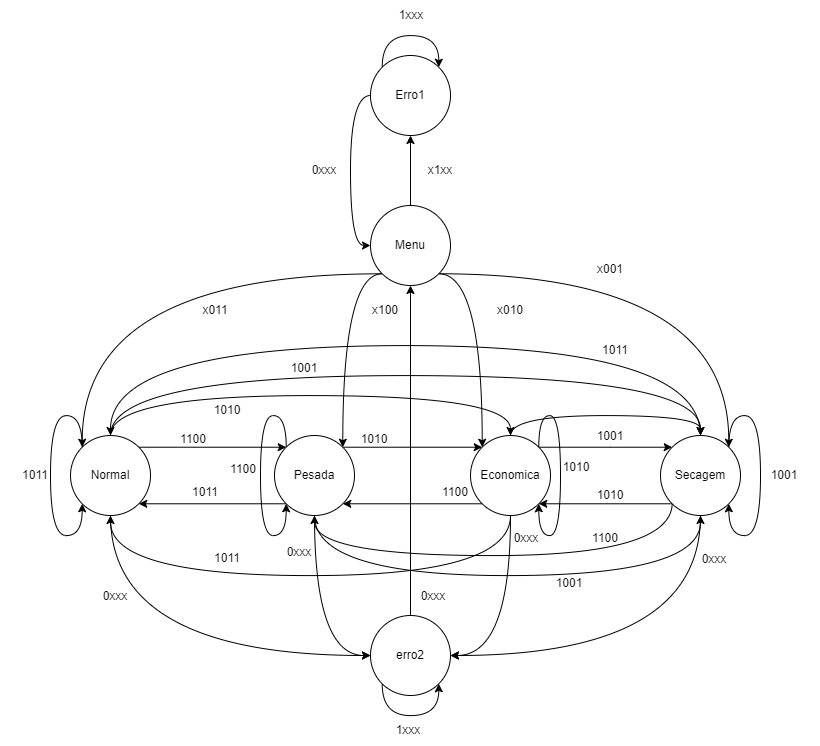

The diagram above was exported from draw.io. Its source (the exported page's mxGraphModel, read from the mxfile embedded in the PNG):
<mxGraphModel dx="1082" dy="507" grid="1" gridSize="10" guides="1" tooltips="1" connect="1" arrows="1" fold="1" page="1" pageScale="1" pageWidth="827" pageHeight="1169" math="0" shadow="0">
  <root>
    <mxCell id="0" />
    <mxCell id="1" parent="0" />
    <mxCell id="zUA8TLpoJkwwmcJ-8-m4-10" style="edgeStyle=orthogonalEdgeStyle;curved=1;rounded=0;orthogonalLoop=1;jettySize=auto;html=1;exitX=0.5;exitY=0;exitDx=0;exitDy=0;entryX=0.5;entryY=0;entryDx=0;entryDy=0;" edge="1" parent="1" source="zUA8TLpoJkwwmcJ-8-m4-1" target="zUA8TLpoJkwwmcJ-8-m4-3">
      <mxGeometry relative="1" as="geometry">
        <Array as="points">
          <mxPoint x="210" y="630" />
          <mxPoint x="610" y="630" />
        </Array>
      </mxGeometry>
    </mxCell>
    <mxCell id="zUA8TLpoJkwwmcJ-8-m4-11" style="edgeStyle=orthogonalEdgeStyle;curved=1;rounded=0;orthogonalLoop=1;jettySize=auto;html=1;exitX=0.5;exitY=0;exitDx=0;exitDy=0;entryX=0.5;entryY=0;entryDx=0;entryDy=0;" edge="1" parent="1" source="zUA8TLpoJkwwmcJ-8-m4-1" target="zUA8TLpoJkwwmcJ-8-m4-4">
      <mxGeometry relative="1" as="geometry">
        <Array as="points">
          <mxPoint x="210" y="610" />
          <mxPoint x="800" y="610" />
        </Array>
      </mxGeometry>
    </mxCell>
    <mxCell id="zUA8TLpoJkwwmcJ-8-m4-25" style="edgeStyle=orthogonalEdgeStyle;curved=1;rounded=0;orthogonalLoop=1;jettySize=auto;html=1;exitX=0.5;exitY=1;exitDx=0;exitDy=0;entryX=0;entryY=0.5;entryDx=0;entryDy=0;" edge="1" parent="1" source="zUA8TLpoJkwwmcJ-8-m4-1" target="zUA8TLpoJkwwmcJ-8-m4-6">
      <mxGeometry relative="1" as="geometry" />
    </mxCell>
    <mxCell id="zUA8TLpoJkwwmcJ-8-m4-44" style="edgeStyle=orthogonalEdgeStyle;curved=1;rounded=0;orthogonalLoop=1;jettySize=auto;html=1;exitX=1;exitY=0;exitDx=0;exitDy=0;entryX=0;entryY=0;entryDx=0;entryDy=0;" edge="1" parent="1" source="zUA8TLpoJkwwmcJ-8-m4-1" target="zUA8TLpoJkwwmcJ-8-m4-2">
      <mxGeometry relative="1" as="geometry" />
    </mxCell>
    <mxCell id="zUA8TLpoJkwwmcJ-8-m4-1" value="Normal" style="ellipse;whiteSpace=wrap;html=1;aspect=fixed;" vertex="1" parent="1">
      <mxGeometry x="170" y="670" width="80" height="80" as="geometry" />
    </mxCell>
    <mxCell id="zUA8TLpoJkwwmcJ-8-m4-16" style="edgeStyle=orthogonalEdgeStyle;curved=1;rounded=0;orthogonalLoop=1;jettySize=auto;html=1;exitX=0.5;exitY=1;exitDx=0;exitDy=0;entryX=0.5;entryY=1;entryDx=0;entryDy=0;" edge="1" parent="1" source="zUA8TLpoJkwwmcJ-8-m4-2" target="zUA8TLpoJkwwmcJ-8-m4-4">
      <mxGeometry relative="1" as="geometry">
        <Array as="points">
          <mxPoint x="414" y="810" />
          <mxPoint x="800" y="810" />
        </Array>
      </mxGeometry>
    </mxCell>
    <mxCell id="zUA8TLpoJkwwmcJ-8-m4-26" style="edgeStyle=orthogonalEdgeStyle;curved=1;rounded=0;orthogonalLoop=1;jettySize=auto;html=1;exitX=0.5;exitY=1;exitDx=0;exitDy=0;entryX=0;entryY=0.5;entryDx=0;entryDy=0;" edge="1" parent="1" source="zUA8TLpoJkwwmcJ-8-m4-2" target="zUA8TLpoJkwwmcJ-8-m4-6">
      <mxGeometry relative="1" as="geometry" />
    </mxCell>
    <mxCell id="zUA8TLpoJkwwmcJ-8-m4-43" style="edgeStyle=orthogonalEdgeStyle;curved=1;rounded=0;orthogonalLoop=1;jettySize=auto;html=1;exitX=1;exitY=0;exitDx=0;exitDy=0;entryX=0;entryY=0;entryDx=0;entryDy=0;" edge="1" parent="1" source="zUA8TLpoJkwwmcJ-8-m4-2" target="zUA8TLpoJkwwmcJ-8-m4-3">
      <mxGeometry relative="1" as="geometry" />
    </mxCell>
    <mxCell id="zUA8TLpoJkwwmcJ-8-m4-45" style="edgeStyle=orthogonalEdgeStyle;curved=1;rounded=0;orthogonalLoop=1;jettySize=auto;html=1;exitX=0;exitY=1;exitDx=0;exitDy=0;entryX=1;entryY=1;entryDx=0;entryDy=0;" edge="1" parent="1" source="zUA8TLpoJkwwmcJ-8-m4-2" target="zUA8TLpoJkwwmcJ-8-m4-1">
      <mxGeometry relative="1" as="geometry" />
    </mxCell>
    <mxCell id="zUA8TLpoJkwwmcJ-8-m4-2" value="Pesada" style="ellipse;whiteSpace=wrap;html=1;aspect=fixed;" vertex="1" parent="1">
      <mxGeometry x="374" y="670" width="80" height="80" as="geometry" />
    </mxCell>
    <mxCell id="zUA8TLpoJkwwmcJ-8-m4-9" style="edgeStyle=orthogonalEdgeStyle;curved=1;rounded=0;orthogonalLoop=1;jettySize=auto;html=1;exitX=0.5;exitY=0;exitDx=0;exitDy=0;entryX=0.5;entryY=0;entryDx=0;entryDy=0;" edge="1" parent="1" source="zUA8TLpoJkwwmcJ-8-m4-3" target="zUA8TLpoJkwwmcJ-8-m4-4">
      <mxGeometry relative="1" as="geometry" />
    </mxCell>
    <mxCell id="zUA8TLpoJkwwmcJ-8-m4-19" style="edgeStyle=orthogonalEdgeStyle;curved=1;rounded=0;orthogonalLoop=1;jettySize=auto;html=1;exitX=1;exitY=0;exitDx=0;exitDy=0;entryX=0;entryY=0;entryDx=0;entryDy=0;" edge="1" parent="1" source="zUA8TLpoJkwwmcJ-8-m4-3" target="zUA8TLpoJkwwmcJ-8-m4-4">
      <mxGeometry relative="1" as="geometry">
        <Array as="points">
          <mxPoint x="710" y="682" />
          <mxPoint x="710" y="682" />
        </Array>
      </mxGeometry>
    </mxCell>
    <mxCell id="zUA8TLpoJkwwmcJ-8-m4-20" style="edgeStyle=orthogonalEdgeStyle;curved=1;rounded=0;orthogonalLoop=1;jettySize=auto;html=1;exitX=0;exitY=1;exitDx=0;exitDy=0;entryX=1;entryY=1;entryDx=0;entryDy=0;" edge="1" parent="1" source="zUA8TLpoJkwwmcJ-8-m4-3" target="zUA8TLpoJkwwmcJ-8-m4-2">
      <mxGeometry relative="1" as="geometry" />
    </mxCell>
    <mxCell id="zUA8TLpoJkwwmcJ-8-m4-21" style="edgeStyle=orthogonalEdgeStyle;curved=1;rounded=0;orthogonalLoop=1;jettySize=auto;html=1;exitX=0.5;exitY=1;exitDx=0;exitDy=0;entryX=0.5;entryY=1;entryDx=0;entryDy=0;" edge="1" parent="1" source="zUA8TLpoJkwwmcJ-8-m4-3" target="zUA8TLpoJkwwmcJ-8-m4-1">
      <mxGeometry relative="1" as="geometry">
        <Array as="points">
          <mxPoint x="610" y="810" />
          <mxPoint x="210" y="810" />
        </Array>
      </mxGeometry>
    </mxCell>
    <mxCell id="zUA8TLpoJkwwmcJ-8-m4-27" style="edgeStyle=orthogonalEdgeStyle;curved=1;rounded=0;orthogonalLoop=1;jettySize=auto;html=1;exitX=0.5;exitY=1;exitDx=0;exitDy=0;entryX=1;entryY=0.5;entryDx=0;entryDy=0;" edge="1" parent="1" source="zUA8TLpoJkwwmcJ-8-m4-3" target="zUA8TLpoJkwwmcJ-8-m4-6">
      <mxGeometry relative="1" as="geometry" />
    </mxCell>
    <mxCell id="zUA8TLpoJkwwmcJ-8-m4-3" value="Economica" style="ellipse;whiteSpace=wrap;html=1;aspect=fixed;" vertex="1" parent="1">
      <mxGeometry x="570" y="670" width="80" height="80" as="geometry" />
    </mxCell>
    <mxCell id="zUA8TLpoJkwwmcJ-8-m4-22" style="edgeStyle=orthogonalEdgeStyle;curved=1;rounded=0;orthogonalLoop=1;jettySize=auto;html=1;exitX=0;exitY=1;exitDx=0;exitDy=0;entryX=1;entryY=1;entryDx=0;entryDy=0;" edge="1" parent="1" source="zUA8TLpoJkwwmcJ-8-m4-4" target="zUA8TLpoJkwwmcJ-8-m4-3">
      <mxGeometry relative="1" as="geometry" />
    </mxCell>
    <mxCell id="zUA8TLpoJkwwmcJ-8-m4-23" style="edgeStyle=orthogonalEdgeStyle;curved=1;rounded=0;orthogonalLoop=1;jettySize=auto;html=1;exitX=0.5;exitY=0;exitDx=0;exitDy=0;entryX=0.5;entryY=0;entryDx=0;entryDy=0;" edge="1" parent="1" source="zUA8TLpoJkwwmcJ-8-m4-4" target="zUA8TLpoJkwwmcJ-8-m4-1">
      <mxGeometry relative="1" as="geometry">
        <Array as="points">
          <mxPoint x="800" y="580" />
          <mxPoint x="210" y="580" />
        </Array>
      </mxGeometry>
    </mxCell>
    <mxCell id="zUA8TLpoJkwwmcJ-8-m4-24" style="edgeStyle=orthogonalEdgeStyle;curved=1;rounded=0;orthogonalLoop=1;jettySize=auto;html=1;exitX=0;exitY=1;exitDx=0;exitDy=0;entryX=0.5;entryY=1;entryDx=0;entryDy=0;" edge="1" parent="1" source="zUA8TLpoJkwwmcJ-8-m4-4" target="zUA8TLpoJkwwmcJ-8-m4-2">
      <mxGeometry relative="1" as="geometry">
        <Array as="points">
          <mxPoint x="770" y="790" />
          <mxPoint x="414" y="790" />
        </Array>
      </mxGeometry>
    </mxCell>
    <mxCell id="zUA8TLpoJkwwmcJ-8-m4-28" style="edgeStyle=orthogonalEdgeStyle;curved=1;rounded=0;orthogonalLoop=1;jettySize=auto;html=1;exitX=0.5;exitY=1;exitDx=0;exitDy=0;" edge="1" parent="1" source="zUA8TLpoJkwwmcJ-8-m4-4">
      <mxGeometry relative="1" as="geometry">
        <mxPoint x="550" y="890" as="targetPoint" />
        <Array as="points">
          <mxPoint x="800" y="890" />
        </Array>
      </mxGeometry>
    </mxCell>
    <mxCell id="zUA8TLpoJkwwmcJ-8-m4-4" value="Secagem" style="ellipse;whiteSpace=wrap;html=1;aspect=fixed;" vertex="1" parent="1">
      <mxGeometry x="760" y="670" width="80" height="80" as="geometry" />
    </mxCell>
    <mxCell id="zUA8TLpoJkwwmcJ-8-m4-29" style="edgeStyle=orthogonalEdgeStyle;curved=1;rounded=0;orthogonalLoop=1;jettySize=auto;html=1;exitX=0;exitY=1;exitDx=0;exitDy=0;entryX=0;entryY=0;entryDx=0;entryDy=0;" edge="1" parent="1" source="zUA8TLpoJkwwmcJ-8-m4-5" target="zUA8TLpoJkwwmcJ-8-m4-1">
      <mxGeometry relative="1" as="geometry" />
    </mxCell>
    <mxCell id="zUA8TLpoJkwwmcJ-8-m4-30" style="edgeStyle=orthogonalEdgeStyle;curved=1;rounded=0;orthogonalLoop=1;jettySize=auto;html=1;exitX=0;exitY=1;exitDx=0;exitDy=0;entryX=1;entryY=0;entryDx=0;entryDy=0;" edge="1" parent="1" source="zUA8TLpoJkwwmcJ-8-m4-5" target="zUA8TLpoJkwwmcJ-8-m4-2">
      <mxGeometry relative="1" as="geometry" />
    </mxCell>
    <mxCell id="zUA8TLpoJkwwmcJ-8-m4-31" style="edgeStyle=orthogonalEdgeStyle;curved=1;rounded=0;orthogonalLoop=1;jettySize=auto;html=1;exitX=1;exitY=1;exitDx=0;exitDy=0;entryX=0;entryY=0;entryDx=0;entryDy=0;" edge="1" parent="1" source="zUA8TLpoJkwwmcJ-8-m4-5" target="zUA8TLpoJkwwmcJ-8-m4-3">
      <mxGeometry relative="1" as="geometry" />
    </mxCell>
    <mxCell id="zUA8TLpoJkwwmcJ-8-m4-32" style="edgeStyle=orthogonalEdgeStyle;curved=1;rounded=0;orthogonalLoop=1;jettySize=auto;html=1;exitX=1;exitY=1;exitDx=0;exitDy=0;entryX=1;entryY=0;entryDx=0;entryDy=0;" edge="1" parent="1" source="zUA8TLpoJkwwmcJ-8-m4-5" target="zUA8TLpoJkwwmcJ-8-m4-4">
      <mxGeometry relative="1" as="geometry" />
    </mxCell>
    <mxCell id="zUA8TLpoJkwwmcJ-8-m4-34" style="edgeStyle=orthogonalEdgeStyle;curved=1;rounded=0;orthogonalLoop=1;jettySize=auto;html=1;exitX=0.5;exitY=0;exitDx=0;exitDy=0;entryX=0.5;entryY=1;entryDx=0;entryDy=0;" edge="1" parent="1" source="zUA8TLpoJkwwmcJ-8-m4-5" target="zUA8TLpoJkwwmcJ-8-m4-33">
      <mxGeometry relative="1" as="geometry" />
    </mxCell>
    <mxCell id="zUA8TLpoJkwwmcJ-8-m4-5" value="Menu" style="ellipse;whiteSpace=wrap;html=1;aspect=fixed;" vertex="1" parent="1">
      <mxGeometry x="470" y="440" width="80" height="80" as="geometry" />
    </mxCell>
    <mxCell id="zUA8TLpoJkwwmcJ-8-m4-91" style="edgeStyle=orthogonalEdgeStyle;curved=1;rounded=0;orthogonalLoop=1;jettySize=auto;html=1;exitX=0.5;exitY=0;exitDx=0;exitDy=0;entryX=0.5;entryY=1;entryDx=0;entryDy=0;" edge="1" parent="1" source="zUA8TLpoJkwwmcJ-8-m4-6" target="zUA8TLpoJkwwmcJ-8-m4-5">
      <mxGeometry relative="1" as="geometry" />
    </mxCell>
    <mxCell id="zUA8TLpoJkwwmcJ-8-m4-6" value="erro2" style="ellipse;whiteSpace=wrap;html=1;aspect=fixed;" vertex="1" parent="1">
      <mxGeometry x="470" y="850" width="80" height="80" as="geometry" />
    </mxCell>
    <mxCell id="zUA8TLpoJkwwmcJ-8-m4-88" style="edgeStyle=orthogonalEdgeStyle;curved=1;rounded=0;orthogonalLoop=1;jettySize=auto;html=1;exitX=0;exitY=0.5;exitDx=0;exitDy=0;entryX=0;entryY=0.5;entryDx=0;entryDy=0;" edge="1" parent="1" source="zUA8TLpoJkwwmcJ-8-m4-33" target="zUA8TLpoJkwwmcJ-8-m4-5">
      <mxGeometry relative="1" as="geometry" />
    </mxCell>
    <mxCell id="zUA8TLpoJkwwmcJ-8-m4-33" value="Erro1" style="ellipse;whiteSpace=wrap;html=1;aspect=fixed;" vertex="1" parent="1">
      <mxGeometry x="470" y="290" width="80" height="80" as="geometry" />
    </mxCell>
    <mxCell id="zUA8TLpoJkwwmcJ-8-m4-35" value="x001" style="text;html=1;strokeColor=none;fillColor=none;align=center;verticalAlign=middle;whiteSpace=wrap;rounded=0;" vertex="1" parent="1">
      <mxGeometry x="680" y="489" width="60" height="30" as="geometry" />
    </mxCell>
    <mxCell id="zUA8TLpoJkwwmcJ-8-m4-36" value="x010" style="text;html=1;strokeColor=none;fillColor=none;align=center;verticalAlign=middle;whiteSpace=wrap;rounded=0;" vertex="1" parent="1">
      <mxGeometry x="575" y="530" width="70" height="30" as="geometry" />
    </mxCell>
    <mxCell id="zUA8TLpoJkwwmcJ-8-m4-37" value="x011" style="text;html=1;strokeColor=none;fillColor=none;align=center;verticalAlign=middle;whiteSpace=wrap;rounded=0;" vertex="1" parent="1">
      <mxGeometry x="280" y="530" width="70" height="30" as="geometry" />
    </mxCell>
    <mxCell id="zUA8TLpoJkwwmcJ-8-m4-38" value="x100" style="text;html=1;strokeColor=none;fillColor=none;align=center;verticalAlign=middle;whiteSpace=wrap;rounded=0;" vertex="1" parent="1">
      <mxGeometry x="450" y="530" width="70" height="30" as="geometry" />
    </mxCell>
    <mxCell id="zUA8TLpoJkwwmcJ-8-m4-39" value="x1xx" style="text;html=1;strokeColor=none;fillColor=none;align=center;verticalAlign=middle;whiteSpace=wrap;rounded=0;" vertex="1" parent="1">
      <mxGeometry x="505" y="390" width="70" height="30" as="geometry" />
    </mxCell>
    <mxCell id="zUA8TLpoJkwwmcJ-8-m4-40" value="1001" style="text;html=1;strokeColor=none;fillColor=none;align=center;verticalAlign=middle;whiteSpace=wrap;rounded=0;" vertex="1" parent="1">
      <mxGeometry x="675" y="656" width="70" height="30" as="geometry" />
    </mxCell>
    <mxCell id="zUA8TLpoJkwwmcJ-8-m4-42" value="1010" style="text;html=1;strokeColor=none;fillColor=none;align=center;verticalAlign=middle;whiteSpace=wrap;rounded=0;" vertex="1" parent="1">
      <mxGeometry x="675" y="720" width="70" height="20" as="geometry" />
    </mxCell>
    <mxCell id="zUA8TLpoJkwwmcJ-8-m4-46" value="1010" style="text;html=1;strokeColor=none;fillColor=none;align=center;verticalAlign=middle;whiteSpace=wrap;rounded=0;" vertex="1" parent="1">
      <mxGeometry x="439" y="664" width="70" height="20" as="geometry" />
    </mxCell>
    <mxCell id="zUA8TLpoJkwwmcJ-8-m4-47" value="1010" style="text;html=1;strokeColor=none;fillColor=none;align=center;verticalAlign=middle;whiteSpace=wrap;rounded=0;" vertex="1" parent="1">
      <mxGeometry x="292" y="635" width="70" height="20" as="geometry" />
    </mxCell>
    <mxCell id="zUA8TLpoJkwwmcJ-8-m4-51" value="1001" style="text;html=1;strokeColor=none;fillColor=none;align=center;verticalAlign=middle;whiteSpace=wrap;rounded=0;" vertex="1" parent="1">
      <mxGeometry x="369" y="588" width="70" height="30" as="geometry" />
    </mxCell>
    <mxCell id="zUA8TLpoJkwwmcJ-8-m4-53" value="1001" style="text;html=1;strokeColor=none;fillColor=none;align=center;verticalAlign=middle;whiteSpace=wrap;rounded=0;" vertex="1" parent="1">
      <mxGeometry x="634" y="803" width="70" height="30" as="geometry" />
    </mxCell>
    <mxCell id="zUA8TLpoJkwwmcJ-8-m4-54" value="1100" style="text;html=1;strokeColor=none;fillColor=none;align=center;verticalAlign=middle;whiteSpace=wrap;rounded=0;" vertex="1" parent="1">
      <mxGeometry x="520" y="712" width="70" height="30" as="geometry" />
    </mxCell>
    <mxCell id="zUA8TLpoJkwwmcJ-8-m4-55" value="1100" style="text;html=1;strokeColor=none;fillColor=none;align=center;verticalAlign=middle;whiteSpace=wrap;rounded=0;" vertex="1" parent="1">
      <mxGeometry x="258" y="659" width="70" height="30" as="geometry" />
    </mxCell>
    <mxCell id="zUA8TLpoJkwwmcJ-8-m4-56" value="1100" style="text;html=1;strokeColor=none;fillColor=none;align=center;verticalAlign=middle;whiteSpace=wrap;rounded=0;" vertex="1" parent="1">
      <mxGeometry x="670" y="758" width="70" height="30" as="geometry" />
    </mxCell>
    <mxCell id="zUA8TLpoJkwwmcJ-8-m4-57" value="1011" style="text;html=1;strokeColor=none;fillColor=none;align=center;verticalAlign=middle;whiteSpace=wrap;rounded=0;" vertex="1" parent="1">
      <mxGeometry x="270" y="712" width="70" height="30" as="geometry" />
    </mxCell>
    <mxCell id="zUA8TLpoJkwwmcJ-8-m4-58" value="1011" style="text;html=1;strokeColor=none;fillColor=none;align=center;verticalAlign=middle;whiteSpace=wrap;rounded=0;" vertex="1" parent="1">
      <mxGeometry x="292" y="783" width="70" height="20" as="geometry" />
    </mxCell>
    <mxCell id="zUA8TLpoJkwwmcJ-8-m4-60" value="1011" style="text;html=1;strokeColor=none;fillColor=none;align=center;verticalAlign=middle;whiteSpace=wrap;rounded=0;" vertex="1" parent="1">
      <mxGeometry x="680" y="569.5" width="70" height="30" as="geometry" />
    </mxCell>
    <mxCell id="zUA8TLpoJkwwmcJ-8-m4-61" value="0xxx" style="text;html=1;strokeColor=none;fillColor=none;align=center;verticalAlign=middle;whiteSpace=wrap;rounded=0;" vertex="1" parent="1">
      <mxGeometry x="180" y="821" width="70" height="20" as="geometry" />
    </mxCell>
    <mxCell id="zUA8TLpoJkwwmcJ-8-m4-64" value="0xxx" style="text;html=1;strokeColor=none;fillColor=none;align=center;verticalAlign=middle;whiteSpace=wrap;rounded=0;" vertex="1" parent="1">
      <mxGeometry x="364" y="777" width="70" height="20" as="geometry" />
    </mxCell>
    <mxCell id="zUA8TLpoJkwwmcJ-8-m4-65" value="0xxx" style="text;html=1;strokeColor=none;fillColor=none;align=center;verticalAlign=middle;whiteSpace=wrap;rounded=0;" vertex="1" parent="1">
      <mxGeometry x="591" y="763" width="70" height="20" as="geometry" />
    </mxCell>
    <mxCell id="zUA8TLpoJkwwmcJ-8-m4-66" value="0xxx" style="text;html=1;strokeColor=none;fillColor=none;align=center;verticalAlign=middle;whiteSpace=wrap;rounded=0;" vertex="1" parent="1">
      <mxGeometry x="779" y="784" width="70" height="20" as="geometry" />
    </mxCell>
    <mxCell id="zUA8TLpoJkwwmcJ-8-m4-67" style="edgeStyle=orthogonalEdgeStyle;curved=1;rounded=0;orthogonalLoop=1;jettySize=auto;html=1;exitX=0;exitY=0;exitDx=0;exitDy=0;entryX=0;entryY=1;entryDx=0;entryDy=0;" edge="1" parent="1" source="zUA8TLpoJkwwmcJ-8-m4-1" target="zUA8TLpoJkwwmcJ-8-m4-1">
      <mxGeometry relative="1" as="geometry">
        <Array as="points">
          <mxPoint x="182" y="650" />
          <mxPoint x="150" y="650" />
          <mxPoint x="150" y="770" />
          <mxPoint x="182" y="770" />
        </Array>
      </mxGeometry>
    </mxCell>
    <mxCell id="zUA8TLpoJkwwmcJ-8-m4-68" value="1011" style="text;html=1;strokeColor=none;fillColor=none;align=center;verticalAlign=middle;whiteSpace=wrap;rounded=0;" vertex="1" parent="1">
      <mxGeometry x="100" y="695" width="70" height="30" as="geometry" />
    </mxCell>
    <mxCell id="zUA8TLpoJkwwmcJ-8-m4-70" style="edgeStyle=orthogonalEdgeStyle;curved=1;rounded=0;orthogonalLoop=1;jettySize=auto;html=1;exitX=0;exitY=0;exitDx=0;exitDy=0;entryX=0;entryY=1;entryDx=0;entryDy=0;" edge="1" parent="1" source="zUA8TLpoJkwwmcJ-8-m4-2" target="zUA8TLpoJkwwmcJ-8-m4-2">
      <mxGeometry relative="1" as="geometry">
        <Array as="points">
          <mxPoint x="386" y="650" />
          <mxPoint x="360" y="650" />
          <mxPoint x="360" y="770" />
          <mxPoint x="386" y="770" />
        </Array>
      </mxGeometry>
    </mxCell>
    <mxCell id="zUA8TLpoJkwwmcJ-8-m4-71" value="1100" style="text;html=1;strokeColor=none;fillColor=none;align=center;verticalAlign=middle;whiteSpace=wrap;rounded=0;" vertex="1" parent="1">
      <mxGeometry x="308" y="689" width="70" height="30" as="geometry" />
    </mxCell>
    <mxCell id="zUA8TLpoJkwwmcJ-8-m4-75" value="1010" style="text;html=1;strokeColor=none;fillColor=none;align=center;verticalAlign=middle;whiteSpace=wrap;rounded=0;" vertex="1" parent="1">
      <mxGeometry x="641" y="687" width="70" height="30" as="geometry" />
    </mxCell>
    <mxCell id="zUA8TLpoJkwwmcJ-8-m4-76" style="edgeStyle=orthogonalEdgeStyle;curved=1;rounded=0;orthogonalLoop=1;jettySize=auto;html=1;exitX=1;exitY=0;exitDx=0;exitDy=0;entryX=1;entryY=1;entryDx=0;entryDy=0;" edge="1" parent="1" source="zUA8TLpoJkwwmcJ-8-m4-4" target="zUA8TLpoJkwwmcJ-8-m4-4">
      <mxGeometry relative="1" as="geometry" />
    </mxCell>
    <mxCell id="zUA8TLpoJkwwmcJ-8-m4-77" value="1001" style="text;html=1;strokeColor=none;fillColor=none;align=center;verticalAlign=middle;whiteSpace=wrap;rounded=0;" vertex="1" parent="1">
      <mxGeometry x="849" y="695" width="70" height="30" as="geometry" />
    </mxCell>
    <mxCell id="zUA8TLpoJkwwmcJ-8-m4-80" style="edgeStyle=orthogonalEdgeStyle;curved=1;rounded=0;orthogonalLoop=1;jettySize=auto;html=1;exitX=1;exitY=0;exitDx=0;exitDy=0;entryX=1;entryY=1;entryDx=0;entryDy=0;" edge="1" parent="1" source="zUA8TLpoJkwwmcJ-8-m4-3" target="zUA8TLpoJkwwmcJ-8-m4-3">
      <mxGeometry relative="1" as="geometry">
        <Array as="points">
          <mxPoint x="638" y="650" />
          <mxPoint x="660" y="650" />
          <mxPoint x="660" y="770" />
          <mxPoint x="638" y="770" />
        </Array>
      </mxGeometry>
    </mxCell>
    <mxCell id="zUA8TLpoJkwwmcJ-8-m4-81" style="edgeStyle=orthogonalEdgeStyle;curved=1;rounded=0;orthogonalLoop=1;jettySize=auto;html=1;exitX=0;exitY=1;exitDx=0;exitDy=0;entryX=1;entryY=1;entryDx=0;entryDy=0;" edge="1" parent="1" source="zUA8TLpoJkwwmcJ-8-m4-6" target="zUA8TLpoJkwwmcJ-8-m4-6">
      <mxGeometry relative="1" as="geometry">
        <Array as="points">
          <mxPoint x="482" y="950" />
          <mxPoint x="538" y="950" />
        </Array>
      </mxGeometry>
    </mxCell>
    <mxCell id="zUA8TLpoJkwwmcJ-8-m4-82" value="1xxx" style="text;html=1;strokeColor=none;fillColor=none;align=center;verticalAlign=middle;whiteSpace=wrap;rounded=0;" vertex="1" parent="1">
      <mxGeometry x="478" y="950" width="60" height="30" as="geometry" />
    </mxCell>
    <mxCell id="zUA8TLpoJkwwmcJ-8-m4-84" value="1xxx" style="text;html=1;strokeColor=none;fillColor=none;align=center;verticalAlign=middle;whiteSpace=wrap;rounded=0;" vertex="1" parent="1">
      <mxGeometry x="481" y="235" width="60" height="30" as="geometry" />
    </mxCell>
    <mxCell id="zUA8TLpoJkwwmcJ-8-m4-85" style="edgeStyle=orthogonalEdgeStyle;curved=1;rounded=0;orthogonalLoop=1;jettySize=auto;html=1;exitX=0;exitY=0;exitDx=0;exitDy=0;entryX=1;entryY=0;entryDx=0;entryDy=0;" edge="1" parent="1" source="zUA8TLpoJkwwmcJ-8-m4-33" target="zUA8TLpoJkwwmcJ-8-m4-33">
      <mxGeometry relative="1" as="geometry">
        <Array as="points">
          <mxPoint x="482" y="270" />
          <mxPoint x="538" y="270" />
        </Array>
      </mxGeometry>
    </mxCell>
    <mxCell id="zUA8TLpoJkwwmcJ-8-m4-89" value="0xxx" style="text;html=1;strokeColor=none;fillColor=none;align=center;verticalAlign=middle;whiteSpace=wrap;rounded=0;" vertex="1" parent="1">
      <mxGeometry x="394" y="390" width="60" height="30" as="geometry" />
    </mxCell>
    <mxCell id="zUA8TLpoJkwwmcJ-8-m4-92" value="0xxx" style="text;html=1;strokeColor=none;fillColor=none;align=center;verticalAlign=middle;whiteSpace=wrap;rounded=0;" vertex="1" parent="1">
      <mxGeometry x="503" y="816" width="60" height="30" as="geometry" />
    </mxCell>
  </root>
</mxGraphModel>